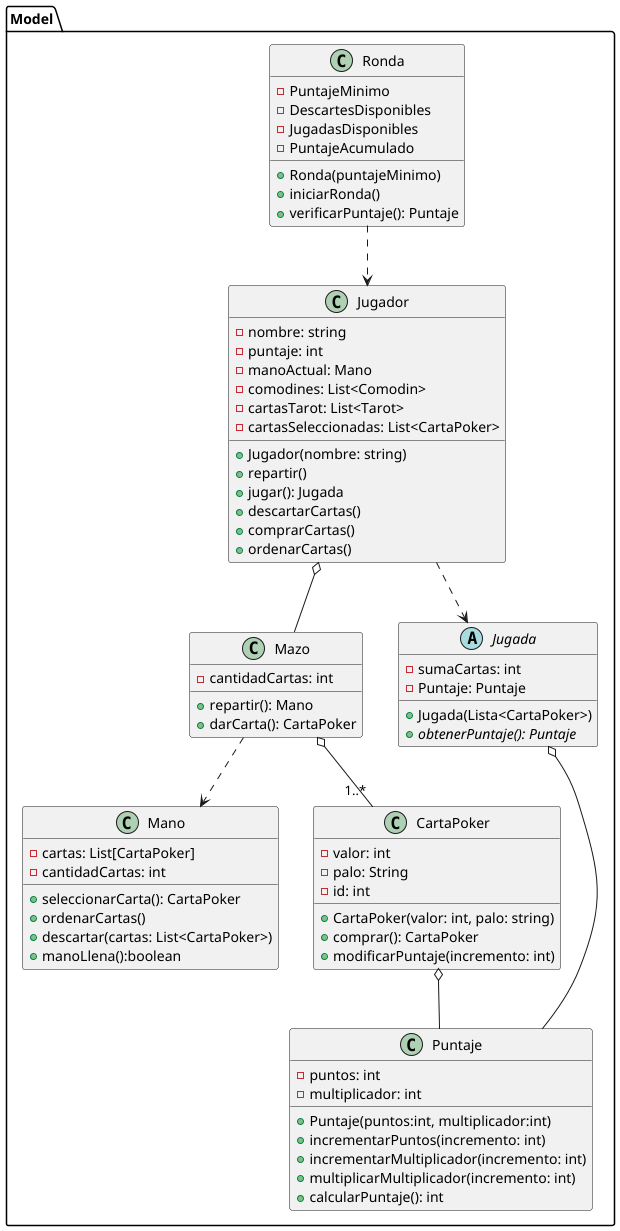

The diagram above was rendered by PlantUML. Its source (embedded in the PNG):
@startuml

package Model {

class Jugador {
    - nombre: string
    - puntaje: int
    - manoActual: Mano
    - comodines: List<Comodin>
    - cartasTarot: List<Tarot>
    - cartasSeleccionadas: List<CartaPoker>
    + Jugador(nombre: string)
    + repartir()
    + jugar(): Jugada
    + descartarCartas()
    + comprarCartas()
    + ordenarCartas()
}


class Mazo {
    - cantidadCartas: int
    + repartir(): Mano
    + darCarta(): CartaPoker
}

class Mano {
    - cartas: List[CartaPoker]
    - cantidadCartas: int
    + seleccionarCarta(): CartaPoker
    + ordenarCartas()
    + descartar(cartas: List<CartaPoker>)
    + manoLlena():boolean
}

class Puntaje {
    - puntos: int
    - multiplicador: int
    + Puntaje(puntos:int, multiplicador:int)
    + incrementarPuntos(incremento: int)
    + incrementarMultiplicador(incremento: int)
    + multiplicarMultiplicador(incremento: int)
    + calcularPuntaje(): int
}

class CartaPoker {
    - valor: int
    - palo: String
    - id: int
    + CartaPoker(valor: int, palo: string)
    + comprar(): CartaPoker
    + modificarPuntaje(incremento: int)
}

class Ronda {
    - PuntajeMinimo
    - DescartesDisponibles
    - JugadasDisponibles
    - PuntajeAcumulado
    + Ronda(puntajeMinimo)
    + iniciarRonda()
    + verificarPuntaje(): Puntaje
}

abstract class Jugada {
    - sumaCartas: int
    - Puntaje: Puntaje
    + Jugada(Lista<CartaPoker>)
    + {abstract}obtenerPuntaje(): Puntaje
}

CartaPoker o-- Puntaje
Jugador o-- Mazo
Mazo ..> Mano
Mazo o-- "1..*" CartaPoker
Jugador ..> Jugada
Jugada o-- Puntaje
Ronda ..> Jugador
}
@enduml